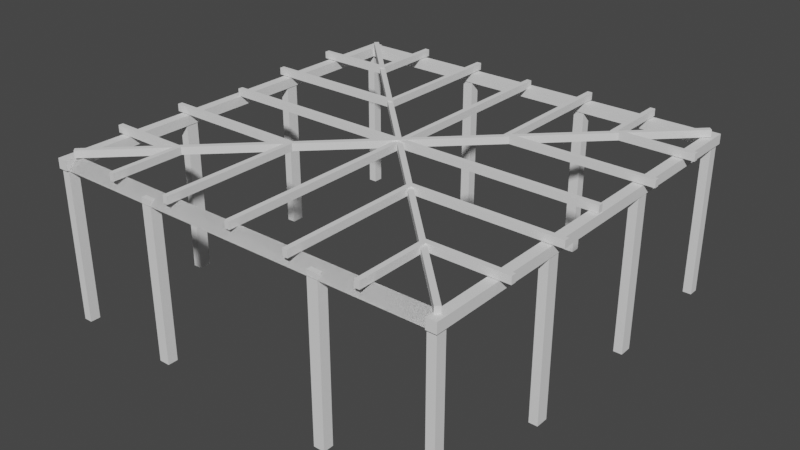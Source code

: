 # Source: SchoolStructure_LP.blend  (saved by Blender 2.90.8; exported with 4.5.12 LTS)
import bpy
from mathutils import Matrix  # noqa: F401  (used for matrix-valued properties, if any)

bpy.ops.wm.read_factory_settings(use_empty=True)
scene = bpy.context.scene
scene.name = 'Scene'

# ---- world
world_world = bpy.data.worlds.new('World'); scene.world = world_world
world_world.use_nodes = True; world_world.node_tree.nodes.clear()
_N = world_world.node_tree.nodes; _L = world_world.node_tree.links
n0 = _N.new('ShaderNodeOutputWorld'); n0.name = 'World Output'; n0.location = (300, 300)
n1 = _N.new('ShaderNodeBackground'); n1.name = 'Background'; n1.location = (10, 300)
n1.inputs[0].default_value = (0.05088, 0.05088, 0.05088, 1.0)
_L.new(n1.outputs[0], n0.inputs[0])
n0.is_active_output = True
world_world.color = (0.05088, 0.05088, 0.05088)
world_world.use_sun_shadow = False
world_world.sun_shadow_jitter_overblur = 0.0

# ---- meshes
me_cube = bpy.data.meshes.new('Cube')
me_cube.from_pydata([(-0.1263, -4.539, -0.1263), (-0.1263, -4.539, 0.1263), (-0.1263, 4.539, -0.1263), (-0.1263, 4.539, 0.1263), (0.1263, -4.539, -0.1263), (0.1263, -4.539, 0.1263), (0.1263, 4.539, -0.1263), (0.1263, 4.539, 0.1263)], [], [(0, 1, 3, 2), (2, 3, 7, 6), (6, 7, 5, 4), (4, 5, 1, 0), (2, 6, 4, 0), (7, 3, 1, 5)])
_uv = me_cube.uv_layers.new(name='UVMap')
_uv.uv.foreach_set('vector', [0.375, 0.0, 0.625, 0.0, 0.625, 0.25, 0.375, 0.25, 0.375, 0.25, 0.625, 0.25, 0.625, 0.5, 0.375, 0.5, 0.375, 0.5, 0.625, 0.5, 0.625, 0.75, 0.375, 0.75, 0.375, 0.75, 0.625, 0.75, 0.625, 1.0, 0.375, 1.0, 0.125, 0.5, 0.375, 0.5, 0.375, 0.75, 0.125, 0.75, 0.625, 0.5, 0.875, 0.5, 0.875, 0.75, 0.625, 0.75])
me_cube.use_remesh_fix_poles = True
me_cube.use_remesh_preserve_attributes = False
me_cube.use_mirror_vertex_groups = False
me_cube.update()
me_cube_001 = bpy.data.meshes.new('Cube.001')
me_cube_001.from_pydata([(-0.1104, 0.1104, -2.023), (-0.1104, -0.1104, -2.023), (-0.1104, 0.1104, 2.023), (-0.1104, -0.1104, 2.023), (0.1104, 0.1104, -2.023), (0.1104, -0.1104, -2.023), (0.1104, 0.1104, 2.023), (0.1104, -0.1104, 2.023)], [], [(0, 1, 3, 2), (2, 3, 7, 6), (6, 7, 5, 4), (4, 5, 1, 0), (2, 6, 4, 0), (7, 3, 1, 5)])
_uv = me_cube_001.uv_layers.new(name='UVMap')
_uv.uv.foreach_set('vector', [0.375, 0.0, 0.625, 0.0, 0.625, 0.25, 0.375, 0.25, 0.375, 0.25, 0.625, 0.25, 0.625, 0.5, 0.375, 0.5, 0.375, 0.5, 0.625, 0.5, 0.625, 0.75, 0.375, 0.75, 0.375, 0.75, 0.625, 0.75, 0.625, 1.0, 0.375, 1.0, 0.125, 0.5, 0.375, 0.5, 0.375, 0.75, 0.125, 0.75, 0.625, 0.5, 0.875, 0.5, 0.875, 0.75, 0.625, 0.75])
me_cube_001.use_remesh_fix_poles = True
me_cube_001.use_remesh_preserve_attributes = False
me_cube_001.use_mirror_vertex_groups = False
me_cube_001.update()
me_cube_002 = bpy.data.meshes.new('Cube.002')
me_cube_002.from_pydata([(-0.1104, 0.1381, -2.023), (-0.1104, -0.1381, -2.023), (-0.1104, 0.1381, 2.023), (-0.1104, -0.1381, 2.023), (0.1104, 0.1381, -2.023), (0.1104, -0.1381, -2.023), (0.1104, 0.1381, 2.023), (0.1104, -0.1381, 2.023)], [], [(0, 1, 3, 2), (2, 3, 7, 6), (6, 7, 5, 4), (4, 5, 1, 0), (2, 6, 4, 0), (7, 3, 1, 5)])
_uv = me_cube_002.uv_layers.new(name='UVMap')
_uv.uv.foreach_set('vector', [0.375, 0.0, 0.625, 0.0, 0.625, 0.25, 0.375, 0.25, 0.375, 0.25, 0.625, 0.25, 0.625, 0.5, 0.375, 0.5, 0.375, 0.5, 0.625, 0.5, 0.625, 0.75, 0.375, 0.75, 0.375, 0.75, 0.625, 0.75, 0.625, 1.0, 0.375, 1.0, 0.125, 0.5, 0.375, 0.5, 0.375, 0.75, 0.125, 0.75, 0.625, 0.5, 0.875, 0.5, 0.875, 0.75, 0.625, 0.75])
me_cube_002.use_remesh_fix_poles = True
me_cube_002.use_remesh_preserve_attributes = False
me_cube_002.use_mirror_vertex_groups = False
me_cube_002.update()
me_cube_004 = bpy.data.meshes.new('Cube.004')
me_cube_004.from_pydata([(-0.1104, 0.1381, -2.023), (-0.1104, -0.1381, -2.023), (-0.1104, 0.1381, 2.023), (-0.1104, -0.1381, 2.023), (0.1104, 0.1381, -2.023), (0.1104, -0.1381, -2.023), (0.1104, 0.1381, 2.023), (0.1104, -0.1381, 2.023)], [], [(0, 1, 3, 2), (2, 3, 7, 6), (6, 7, 5, 4), (4, 5, 1, 0), (2, 6, 4, 0), (7, 3, 1, 5)])
_uv = me_cube_004.uv_layers.new(name='UVMap')
_uv.uv.foreach_set('vector', [0.375, 0.0, 0.625, 0.0, 0.625, 0.25, 0.375, 0.25, 0.375, 0.25, 0.625, 0.25, 0.625, 0.5, 0.375, 0.5, 0.375, 0.5, 0.625, 0.5, 0.625, 0.75, 0.375, 0.75, 0.375, 0.75, 0.625, 0.75, 0.625, 1.0, 0.375, 1.0, 0.125, 0.5, 0.375, 0.5, 0.375, 0.75, 0.125, 0.75, 0.625, 0.5, 0.875, 0.5, 0.875, 0.75, 0.625, 0.75])
me_cube_004.use_remesh_fix_poles = True
me_cube_004.use_remesh_preserve_attributes = False
me_cube_004.use_mirror_vertex_groups = False
me_cube_004.update()
me_cube_006 = bpy.data.meshes.new('Cube.006')
me_cube_006.from_pydata([(-0.1104, 0.1104, -2.023), (-0.1104, -0.1104, -2.023), (-0.1104, 0.1104, 2.023), (-0.1104, -0.1104, 2.023), (0.1104, 0.1104, -2.023), (0.1104, -0.1104, -2.023), (0.1104, 0.1104, 2.023), (0.1104, -0.1104, 2.023)], [], [(0, 1, 3, 2), (2, 3, 7, 6), (6, 7, 5, 4), (4, 5, 1, 0), (2, 6, 4, 0), (7, 3, 1, 5)])
_uv = me_cube_006.uv_layers.new(name='UVMap')
_uv.uv.foreach_set('vector', [0.375, 0.0, 0.625, 0.0, 0.625, 0.25, 0.375, 0.25, 0.375, 0.25, 0.625, 0.25, 0.625, 0.5, 0.375, 0.5, 0.375, 0.5, 0.625, 0.5, 0.625, 0.75, 0.375, 0.75, 0.375, 0.75, 0.625, 0.75, 0.625, 1.0, 0.375, 1.0, 0.125, 0.5, 0.375, 0.5, 0.375, 0.75, 0.125, 0.75, 0.625, 0.5, 0.875, 0.5, 0.875, 0.75, 0.625, 0.75])
me_cube_006.use_remesh_fix_poles = True
me_cube_006.use_remesh_preserve_attributes = False
me_cube_006.use_mirror_vertex_groups = False
me_cube_006.update()
me_cube_007 = bpy.data.meshes.new('Cube.007')
me_cube_007.from_pydata([(-5.188, 0.1252, 0.1252), (5.188, 0.1252, 0.1252), (-5.188, -0.1252, -0.1252), (5.188, -0.1252, -0.1252)], [], [(1, 0, 2, 3), (3, 2, 0, 1)])
_uv = me_cube_007.uv_layers.new(name='UVMap')
_uv.uv.foreach_set('vector', [0.875, 0.5, 0.875, 0.75, 0.375, 0.75, 0.375, 0.5, 0.375, 0.5, 0.375, 0.75, 0.625, 0.0, 0.625, 0.25])
me_cube_007.use_remesh_fix_poles = True
me_cube_007.use_remesh_preserve_attributes = False
me_cube_007.use_mirror_vertex_groups = False
me_cube_007.update()
me_cube_013 = bpy.data.meshes.new('Cube.013')
me_cube_013.from_pydata([(0.138, 0.1104, -2.023), (-0.138, 0.1104, -2.023), (0.138, 0.1104, 2.023), (-0.138, 0.1104, 2.023), (0.138, -0.1104, -2.023), (-0.138, -0.1104, -2.023), (0.138, -0.1104, 2.023), (-0.138, -0.1104, 2.023)], [], [(0, 1, 3, 2), (2, 3, 7, 6), (6, 7, 5, 4), (4, 5, 1, 0), (2, 6, 4, 0), (7, 3, 1, 5)])
_uv = me_cube_013.uv_layers.new(name='UVMap')
_uv.uv.foreach_set('vector', [0.375, 0.0, 0.625, 0.0, 0.625, 0.25, 0.375, 0.25, 0.375, 0.25, 0.625, 0.25, 0.625, 0.5, 0.375, 0.5, 0.375, 0.5, 0.625, 0.5, 0.625, 0.75, 0.375, 0.75, 0.375, 0.75, 0.625, 0.75, 0.625, 1.0, 0.375, 1.0, 0.125, 0.5, 0.375, 0.5, 0.375, 0.75, 0.125, 0.75, 0.625, 0.5, 0.875, 0.5, 0.875, 0.75, 0.625, 0.75])
me_cube_013.use_remesh_fix_poles = True
me_cube_013.use_remesh_preserve_attributes = False
me_cube_013.use_mirror_vertex_groups = False
me_cube_013.update()
me_cube_015 = bpy.data.meshes.new('Cube.015')
me_cube_015.from_pydata([(0.1104, 0.1104, -2.023), (-0.1104, 0.1104, -2.023), (0.1104, 0.1104, 2.023), (-0.1104, 0.1104, 2.023), (0.1104, -0.1104, -2.023), (-0.1104, -0.1104, -2.023), (0.1104, -0.1104, 2.023), (-0.1104, -0.1104, 2.023)], [], [(0, 1, 3, 2), (2, 3, 7, 6), (6, 7, 5, 4), (4, 5, 1, 0), (2, 6, 4, 0), (7, 3, 1, 5)])
_uv = me_cube_015.uv_layers.new(name='UVMap')
_uv.uv.foreach_set('vector', [0.375, 0.0, 0.625, 0.0, 0.625, 0.25, 0.375, 0.25, 0.375, 0.25, 0.625, 0.25, 0.625, 0.5, 0.375, 0.5, 0.375, 0.5, 0.625, 0.5, 0.625, 0.75, 0.375, 0.75, 0.375, 0.75, 0.625, 0.75, 0.625, 1.0, 0.375, 1.0, 0.125, 0.5, 0.375, 0.5, 0.375, 0.75, 0.125, 0.75, 0.625, 0.5, 0.875, 0.5, 0.875, 0.75, 0.625, 0.75])
me_cube_015.use_remesh_fix_poles = True
me_cube_015.use_remesh_preserve_attributes = False
me_cube_015.use_mirror_vertex_groups = False
me_cube_015.update()
me_cube_016 = bpy.data.meshes.new('Cube.016')
me_cube_016.from_pydata([(-5.188, 0.1252, -0.1252), (-5.188, 0.1252, 0.1252), (5.188, 0.1252, -0.1252), (5.188, 0.1252, 0.1252), (-5.188, -0.1252, -0.1252), (-5.188, -0.1252, 0.1252), (5.188, -0.1252, -0.1252), (5.188, -0.1252, 0.1252)], [], [(2, 3, 7, 6), (0, 1, 3, 2), (4, 5, 1, 0), (6, 7, 5, 4), (2, 6, 4, 0), (7, 3, 1, 5)])
_uv = me_cube_016.uv_layers.new(name='UVMap')
_uv.uv.foreach_set('vector', [0.375, 0.25, 0.625, 0.25, 0.625, 0.5, 0.375, 0.5, 0.375, 0.0, 0.625, 0.0, 0.625, 0.25, 0.375, 0.25, 0.375, 0.75, 0.625, 0.75, 0.625, 1.0, 0.375, 1.0, 0.375, 0.5, 0.625, 0.5, 0.625, 0.75, 0.375, 0.75, 0.125, 0.5, 0.375, 0.5, 0.375, 0.75, 0.125, 0.75, 0.625, 0.5, 0.875, 0.5, 0.875, 0.75, 0.625, 0.75])
me_cube_016.use_remesh_fix_poles = True
me_cube_016.use_remesh_preserve_attributes = False
me_cube_016.use_mirror_vertex_groups = False
me_cube_016.update()
me_cube_017 = bpy.data.meshes.new('Cube.017')
me_cube_017.from_pydata([(0.138, 0.1104, -2.023), (-0.138, 0.1104, -2.023), (0.138, 0.1104, 2.023), (-0.138, 0.1104, 2.023), (0.138, -0.1104, -2.023), (-0.138, -0.1104, -2.023), (0.138, -0.1104, 2.023), (-0.138, -0.1104, 2.023)], [], [(0, 1, 3, 2), (2, 3, 7, 6), (6, 7, 5, 4), (4, 5, 1, 0), (2, 6, 4, 0), (7, 3, 1, 5)])
_uv = me_cube_017.uv_layers.new(name='UVMap')
_uv.uv.foreach_set('vector', [0.375, 0.0, 0.625, 0.0, 0.625, 0.25, 0.375, 0.25, 0.375, 0.25, 0.625, 0.25, 0.625, 0.5, 0.375, 0.5, 0.375, 0.5, 0.625, 0.5, 0.625, 0.75, 0.375, 0.75, 0.375, 0.75, 0.625, 0.75, 0.625, 1.0, 0.375, 1.0, 0.125, 0.5, 0.375, 0.5, 0.375, 0.75, 0.125, 0.75, 0.625, 0.5, 0.875, 0.5, 0.875, 0.75, 0.625, 0.75])
me_cube_017.use_remesh_fix_poles = True
me_cube_017.use_remesh_preserve_attributes = False
me_cube_017.use_mirror_vertex_groups = False
me_cube_017.update()
me_cube_018 = bpy.data.meshes.new('Cube.018')
me_cube_018.from_pydata([(0.138, 0.1104, -2.023), (-0.138, 0.1104, -2.023), (0.138, 0.1104, 2.023), (-0.138, 0.1104, 2.023), (0.138, -0.1104, -2.023), (-0.138, -0.1104, -2.023), (0.138, -0.1104, 2.023), (-0.138, -0.1104, 2.023)], [], [(0, 1, 3, 2), (2, 3, 7, 6), (6, 7, 5, 4), (4, 5, 1, 0), (2, 6, 4, 0), (7, 3, 1, 5)])
_uv = me_cube_018.uv_layers.new(name='UVMap')
_uv.uv.foreach_set('vector', [0.375, 0.0, 0.625, 0.0, 0.625, 0.25, 0.375, 0.25, 0.375, 0.25, 0.625, 0.25, 0.625, 0.5, 0.375, 0.5, 0.375, 0.5, 0.625, 0.5, 0.625, 0.75, 0.375, 0.75, 0.375, 0.75, 0.625, 0.75, 0.625, 1.0, 0.375, 1.0, 0.125, 0.5, 0.375, 0.5, 0.375, 0.75, 0.125, 0.75, 0.625, 0.5, 0.875, 0.5, 0.875, 0.75, 0.625, 0.75])
me_cube_018.use_remesh_fix_poles = True
me_cube_018.use_remesh_preserve_attributes = False
me_cube_018.use_mirror_vertex_groups = False
me_cube_018.update()
me_cube_019 = bpy.data.meshes.new('Cube.019')
me_cube_019.from_pydata([(0.1104, 0.1104, -2.023), (-0.1104, 0.1104, -2.023), (0.1104, 0.1104, 2.023), (-0.1104, 0.1104, 2.023), (0.1104, -0.1104, -2.023), (-0.1104, -0.1104, -2.023), (0.1104, -0.1104, 2.023), (-0.1104, -0.1104, 2.023)], [], [(0, 1, 3, 2), (2, 3, 7, 6), (6, 7, 5, 4), (4, 5, 1, 0), (2, 6, 4, 0), (7, 3, 1, 5)])
_uv = me_cube_019.uv_layers.new(name='UVMap')
_uv.uv.foreach_set('vector', [0.375, 0.0, 0.625, 0.0, 0.625, 0.25, 0.375, 0.25, 0.375, 0.25, 0.625, 0.25, 0.625, 0.5, 0.375, 0.5, 0.375, 0.5, 0.625, 0.5, 0.625, 0.75, 0.375, 0.75, 0.375, 0.75, 0.625, 0.75, 0.625, 1.0, 0.375, 1.0, 0.125, 0.5, 0.375, 0.5, 0.375, 0.75, 0.125, 0.75, 0.625, 0.5, 0.875, 0.5, 0.875, 0.75, 0.625, 0.75])
me_cube_019.use_remesh_fix_poles = True
me_cube_019.use_remesh_preserve_attributes = False
me_cube_019.use_mirror_vertex_groups = False
me_cube_019.update()
me_cube_020 = bpy.data.meshes.new('Cube.020')
me_cube_020.from_pydata([(-0.1263, -4.539, -0.1263), (-0.1263, -4.539, 0.1263), (-0.1263, 4.539, -0.1263), (-0.1263, 4.539, 0.1263), (0.1263, -4.539, -0.1263), (0.1263, -4.539, 0.1263), (0.1263, 4.539, -0.1263), (0.1263, 4.539, 0.1263)], [], [(0, 1, 3, 2), (2, 3, 7, 6), (6, 7, 5, 4), (4, 5, 1, 0), (2, 6, 4, 0), (7, 3, 1, 5)])
_uv = me_cube_020.uv_layers.new(name='UVMap')
_uv.uv.foreach_set('vector', [0.375, 0.0, 0.625, 0.0, 0.625, 0.25, 0.375, 0.25, 0.375, 0.25, 0.625, 0.25, 0.625, 0.5, 0.375, 0.5, 0.375, 0.5, 0.625, 0.5, 0.625, 0.75, 0.375, 0.75, 0.375, 0.75, 0.625, 0.75, 0.625, 1.0, 0.375, 1.0, 0.125, 0.5, 0.375, 0.5, 0.375, 0.75, 0.125, 0.75, 0.625, 0.5, 0.875, 0.5, 0.875, 0.75, 0.625, 0.75])
me_cube_020.use_remesh_fix_poles = True
me_cube_020.use_remesh_preserve_attributes = False
me_cube_020.use_mirror_vertex_groups = False
me_cube_020.update()
me_cube_021 = bpy.data.meshes.new('Cube.021')
me_cube_021.from_pydata([(-0.1104, 0.1381, -2.023), (-0.1104, -0.1381, -2.023), (-0.1104, 0.1381, 2.023), (-0.1104, -0.1381, 2.023), (0.1104, 0.1381, -2.023), (0.1104, -0.1381, -2.023), (0.1104, 0.1381, 2.023), (0.1104, -0.1381, 2.023)], [], [(0, 1, 3, 2), (2, 3, 7, 6), (6, 7, 5, 4), (4, 5, 1, 0), (2, 6, 4, 0), (7, 3, 1, 5)])
_uv = me_cube_021.uv_layers.new(name='UVMap')
_uv.uv.foreach_set('vector', [0.375, 0.0, 0.625, 0.0, 0.625, 0.25, 0.375, 0.25, 0.375, 0.25, 0.625, 0.25, 0.625, 0.5, 0.375, 0.5, 0.375, 0.5, 0.625, 0.5, 0.625, 0.75, 0.375, 0.75, 0.375, 0.75, 0.625, 0.75, 0.625, 1.0, 0.375, 1.0, 0.125, 0.5, 0.375, 0.5, 0.375, 0.75, 0.125, 0.75, 0.625, 0.5, 0.875, 0.5, 0.875, 0.75, 0.625, 0.75])
me_cube_021.use_remesh_fix_poles = True
me_cube_021.use_remesh_preserve_attributes = False
me_cube_021.use_mirror_vertex_groups = False
me_cube_021.update()
me_cube_022 = bpy.data.meshes.new('Cube.022')
me_cube_022.from_pydata([(-0.1104, 0.1381, -2.023), (-0.1104, -0.1381, -2.023), (-0.1104, 0.1381, 2.023), (-0.1104, -0.1381, 2.023), (0.1104, 0.1381, -2.023), (0.1104, -0.1381, -2.023), (0.1104, 0.1381, 2.023), (0.1104, -0.1381, 2.023)], [], [(0, 1, 3, 2), (2, 3, 7, 6), (6, 7, 5, 4), (4, 5, 1, 0), (2, 6, 4, 0), (7, 3, 1, 5)])
_uv = me_cube_022.uv_layers.new(name='UVMap')
_uv.uv.foreach_set('vector', [0.375, 0.0, 0.625, 0.0, 0.625, 0.25, 0.375, 0.25, 0.375, 0.25, 0.625, 0.25, 0.625, 0.5, 0.375, 0.5, 0.375, 0.5, 0.625, 0.5, 0.625, 0.75, 0.375, 0.75, 0.375, 0.75, 0.625, 0.75, 0.625, 1.0, 0.375, 1.0, 0.125, 0.5, 0.375, 0.5, 0.375, 0.75, 0.125, 0.75, 0.625, 0.5, 0.875, 0.5, 0.875, 0.75, 0.625, 0.75])
me_cube_022.use_remesh_fix_poles = True
me_cube_022.use_remesh_preserve_attributes = False
me_cube_022.use_mirror_vertex_groups = False
me_cube_022.update()
me_cube_024 = bpy.data.meshes.new('Cube.024')
me_cube_024.from_pydata([(0.138, 0.1104, -2.023), (-0.138, 0.1104, -2.023), (0.138, 0.1104, 2.023), (-0.138, 0.1104, 2.023), (0.138, -0.1104, -2.023), (-0.138, -0.1104, -2.023), (0.138, -0.1104, 2.023), (-0.138, -0.1104, 2.023)], [], [(0, 1, 3, 2), (2, 3, 7, 6), (6, 7, 5, 4), (4, 5, 1, 0), (2, 6, 4, 0), (7, 3, 1, 5)])
_uv = me_cube_024.uv_layers.new(name='UVMap')
_uv.uv.foreach_set('vector', [0.375, 0.0, 0.625, 0.0, 0.625, 0.25, 0.375, 0.25, 0.375, 0.25, 0.625, 0.25, 0.625, 0.5, 0.375, 0.5, 0.375, 0.5, 0.625, 0.5, 0.625, 0.75, 0.375, 0.75, 0.375, 0.75, 0.625, 0.75, 0.625, 1.0, 0.375, 1.0, 0.125, 0.5, 0.375, 0.5, 0.375, 0.75, 0.125, 0.75, 0.625, 0.5, 0.875, 0.5, 0.875, 0.75, 0.625, 0.75])
me_cube_024.use_remesh_fix_poles = True
me_cube_024.use_remesh_preserve_attributes = False
me_cube_024.use_mirror_vertex_groups = False
me_cube_024.update()
me_cube_003 = bpy.data.meshes.new('Cube.003')
me_cube_003.from_pydata([(-5.188, 0.1252, -0.1252), (-5.188, 0.1252, 0.1252), (5.188, 0.1252, -0.1252), (5.188, 0.1252, 0.1252), (-5.188, -0.1252, -0.1252), (-5.188, -0.1252, 0.1252), (5.188, -0.1252, -0.1252), (5.188, -0.1252, 0.1252)], [], [(0, 1, 3, 2), (2, 3, 7, 6), (6, 7, 5, 4), (4, 5, 1, 0), (2, 6, 4, 0), (7, 3, 1, 5)])
_uv = me_cube_003.uv_layers.new(name='UVMap')
_uv.uv.foreach_set('vector', [0.375, 0.0, 0.625, 0.0, 0.625, 0.25, 0.375, 0.25, 0.375, 0.25, 0.625, 0.25, 0.625, 0.5, 0.375, 0.5, 0.375, 0.5, 0.625, 0.5, 0.625, 0.75, 0.375, 0.75, 0.375, 0.75, 0.625, 0.75, 0.625, 1.0, 0.375, 1.0, 0.125, 0.5, 0.375, 0.5, 0.375, 0.75, 0.125, 0.75, 0.625, 0.5, 0.875, 0.5, 0.875, 0.75, 0.625, 0.75])
me_cube_003.use_remesh_fix_poles = True
me_cube_003.use_remesh_preserve_attributes = False
me_cube_003.use_mirror_vertex_groups = False
me_cube_003.update()
me_cube_005 = bpy.data.meshes.new('Cube.005')
me_cube_005.from_pydata([(-5.188, 0.1252, -0.1252), (-5.188, 0.1252, 0.1252), (5.188, 0.1252, -0.1252), (5.188, 0.1252, 0.1252), (-5.188, -0.1252, -0.1252), (-5.188, -0.1252, 0.1252), (5.188, -0.1252, -0.1252), (5.188, -0.1252, 0.1252)], [], [(0, 1, 3, 2), (2, 3, 7, 6), (6, 7, 5, 4), (4, 5, 1, 0), (2, 6, 4, 0), (7, 3, 1, 5)])
_uv = me_cube_005.uv_layers.new(name='UVMap')
_uv.uv.foreach_set('vector', [0.375, 0.0, 0.625, 0.0, 0.625, 0.25, 0.375, 0.25, 0.375, 0.25, 0.625, 0.25, 0.625, 0.5, 0.375, 0.5, 0.375, 0.5, 0.625, 0.5, 0.625, 0.75, 0.375, 0.75, 0.375, 0.75, 0.625, 0.75, 0.625, 1.0, 0.375, 1.0, 0.125, 0.5, 0.375, 0.5, 0.375, 0.75, 0.125, 0.75, 0.625, 0.5, 0.875, 0.5, 0.875, 0.75, 0.625, 0.75])
me_cube_005.use_remesh_fix_poles = True
me_cube_005.use_remesh_preserve_attributes = False
me_cube_005.use_mirror_vertex_groups = False
me_cube_005.update()
me_cube_008 = bpy.data.meshes.new('Cube.008')
me_cube_008.from_pydata([(-5.188, 0.1252, -0.1252), (-5.188, 0.1252, 0.1252), (5.188, 0.1252, -0.1252), (5.188, 0.1252, 0.1252), (-5.188, -0.1252, -0.1252), (-5.188, -0.1252, 0.1252), (5.188, -0.1252, -0.1252), (5.188, -0.1252, 0.1252)], [], [(0, 1, 3, 2), (2, 3, 7, 6), (6, 7, 5, 4), (4, 5, 1, 0), (2, 6, 4, 0), (7, 3, 1, 5)])
_uv = me_cube_008.uv_layers.new(name='UVMap')
_uv.uv.foreach_set('vector', [0.375, 0.0, 0.625, 0.0, 0.625, 0.25, 0.375, 0.25, 0.375, 0.25, 0.625, 0.25, 0.625, 0.5, 0.375, 0.5, 0.375, 0.5, 0.625, 0.5, 0.625, 0.75, 0.375, 0.75, 0.375, 0.75, 0.625, 0.75, 0.625, 1.0, 0.375, 1.0, 0.125, 0.5, 0.375, 0.5, 0.375, 0.75, 0.125, 0.75, 0.625, 0.5, 0.875, 0.5, 0.875, 0.75, 0.625, 0.75])
me_cube_008.use_remesh_fix_poles = True
me_cube_008.use_remesh_preserve_attributes = False
me_cube_008.use_mirror_vertex_groups = False
me_cube_008.update()
me_cube_009 = bpy.data.meshes.new('Cube.009')
me_cube_009.from_pydata([(-5.188, 0.1252, -0.1252), (-5.188, 0.1252, 0.1252), (5.188, 0.1252, -0.1252), (5.188, 0.1252, 0.1252), (-5.188, -0.1252, -0.1252), (-5.188, -0.1252, 0.1252), (5.188, -0.1252, -0.1252), (5.188, -0.1252, 0.1252)], [], [(0, 1, 3, 2), (2, 3, 7, 6), (6, 7, 5, 4), (4, 5, 1, 0), (2, 6, 4, 0), (7, 3, 1, 5)])
_uv = me_cube_009.uv_layers.new(name='UVMap')
_uv.uv.foreach_set('vector', [0.375, 0.0, 0.625, 0.0, 0.625, 0.25, 0.375, 0.25, 0.375, 0.25, 0.625, 0.25, 0.625, 0.5, 0.375, 0.5, 0.375, 0.5, 0.625, 0.5, 0.625, 0.75, 0.375, 0.75, 0.375, 0.75, 0.625, 0.75, 0.625, 1.0, 0.375, 1.0, 0.125, 0.5, 0.375, 0.5, 0.375, 0.75, 0.125, 0.75, 0.625, 0.5, 0.875, 0.5, 0.875, 0.75, 0.625, 0.75])
me_cube_009.use_remesh_fix_poles = True
me_cube_009.use_remesh_preserve_attributes = False
me_cube_009.use_mirror_vertex_groups = False
me_cube_009.update()
me_cube_011 = bpy.data.meshes.new('Cube.011')
me_cube_011.from_pydata([(-0.518, 1.103, -0.1252), (-0.518, 1.103, 0.1252), (1.368, 1.103, -0.1252), (1.368, 1.103, 0.1252), (-0.518, 0.8526, -0.1252), (-0.518, 0.8526, 0.1252), (1.368, 0.8526, -0.1252), (1.368, 0.8526, 0.1252), (-0.3938, 1.103, -0.1252), (-0.3938, 1.103, 0.1252), (-0.3938, 0.8526, -0.1252), (-0.3938, 0.8526, 0.1252), (-0.518, -2.933, -0.1252), (-0.518, -2.933, 0.1252), (-0.3938, -2.933, -0.1252), (-0.3938, -2.933, 0.1252)], [], [(8, 9, 3, 2), (2, 3, 7, 6), (5, 4, 12, 13), (4, 5, 1, 0), (8, 10, 4, 0), (11, 9, 1, 5), (7, 3, 9, 11), (2, 6, 10, 8), (6, 7, 11, 10), (0, 1, 9, 8), (14, 15, 13, 12), (10, 11, 15, 14), (4, 10, 14, 12), (11, 5, 13, 15)])
_uv = me_cube_011.uv_layers.new(name='UVMap')
_uv.uv.foreach_set('vector', [0.375, 0.01628, 0.625, 0.01628, 0.625, 0.25, 0.375, 0.25, 0.375, 0.25, 0.625, 0.25, 0.625, 0.5, 0.375, 0.5, 0.625, 0.75, 0.375, 0.75, 0.375, 0.75, 0.625, 0.75, 0.375, 0.75, 0.625, 0.75, 0.625, 1.0, 0.375, 1.0, 0.125, 0.7337, 0.375, 0.7337, 0.375, 0.75, 0.125, 0.75, 0.625, 0.7337, 0.875, 0.7337, 0.875, 0.75, 0.625, 0.75, 0.625, 0.5, 0.875, 0.5, 0.875, 0.7337, 0.625, 0.7337, 0.125, 0.5, 0.375, 0.5, 0.375, 0.7337, 0.125, 0.7337, 0.375, 0.5, 0.625, 0.5, 0.625, 0.7337, 0.375, 0.7337, 0.375, 0.0, 0.625, 0.0, 0.625, 0.01628, 0.375, 0.01628, 0.375, 0.7337, 0.625, 0.7337, 0.625, 0.75, 0.375, 0.75, 0.375, 0.7337, 0.625, 0.7337, 0.625, 0.7337, 0.375, 0.7337, 0.375, 0.75, 0.375, 0.7337, 0.375, 0.7337, 0.375, 0.75, 0.625, 0.7337, 0.625, 0.75, 0.625, 0.75, 0.625, 0.7337])
me_cube_011.use_remesh_fix_poles = True
me_cube_011.use_remesh_preserve_attributes = False
me_cube_011.use_mirror_vertex_groups = False
me_cube_011.update()
me_cube_012 = bpy.data.meshes.new('Cube.012')
me_cube_012.from_pydata([(-0.9595, 1.93, -0.1252), (-0.9595, 1.93, 0.1252), (2.692, 1.93, -0.1252), (2.692, 1.93, 0.1252), (-0.9595, 1.68, -0.1252), (-0.9595, 1.68, 0.1252), (2.692, 1.68, -0.1252), (2.692, 1.68, 0.1252), (-0.8353, 1.93, -0.1252), (-0.8353, 1.93, 0.1252), (-0.8353, 1.68, -0.1252), (-0.8353, 1.68, 0.1252), (-0.9595, -5.415, -0.1252), (-0.9595, -5.415, 0.1252), (-0.8353, -5.415, -0.1252), (-0.8353, -5.415, 0.1252)], [], [(8, 9, 3, 2), (2, 3, 7, 6), (5, 4, 12, 13), (4, 5, 1, 0), (8, 10, 4, 0), (11, 9, 1, 5), (7, 3, 9, 11), (2, 6, 10, 8), (6, 7, 11, 10), (0, 1, 9, 8), (14, 15, 13, 12), (10, 11, 15, 14), (4, 10, 14, 12), (11, 5, 13, 15)])
_uv = me_cube_012.uv_layers.new(name='UVMap')
_uv.uv.foreach_set('vector', [0.375, 0.01628, 0.625, 0.01628, 0.625, 0.25, 0.375, 0.25, 0.375, 0.25, 0.625, 0.25, 0.625, 0.5, 0.375, 0.5, 0.625, 0.75, 0.375, 0.75, 0.375, 0.75, 0.625, 0.75, 0.375, 0.75, 0.625, 0.75, 0.625, 1.0, 0.375, 1.0, 0.125, 0.7337, 0.375, 0.7337, 0.375, 0.75, 0.125, 0.75, 0.625, 0.7337, 0.875, 0.7337, 0.875, 0.75, 0.625, 0.75, 0.625, 0.5, 0.875, 0.5, 0.875, 0.7337, 0.625, 0.7337, 0.125, 0.5, 0.375, 0.5, 0.375, 0.7337, 0.125, 0.7337, 0.375, 0.5, 0.625, 0.5, 0.625, 0.7337, 0.375, 0.7337, 0.375, 0.0, 0.625, 0.0, 0.625, 0.01628, 0.375, 0.01628, 0.375, 0.7337, 0.625, 0.7337, 0.625, 0.75, 0.375, 0.75, 0.375, 0.7337, 0.625, 0.7337, 0.625, 0.7337, 0.375, 0.7337, 0.375, 0.75, 0.375, 0.7337, 0.375, 0.7337, 0.375, 0.75, 0.625, 0.7337, 0.625, 0.75, 0.625, 0.75, 0.625, 0.7337])
me_cube_012.use_remesh_fix_poles = True
me_cube_012.use_remesh_preserve_attributes = False
me_cube_012.use_mirror_vertex_groups = False
me_cube_012.update()
me_cube_014 = bpy.data.meshes.new('Cube.014')
me_cube_014.from_pydata([(-0.5611, 1.028, -0.1252), (-0.5611, 1.028, 0.1252), (1.497, 1.028, -0.1252), (1.497, 1.028, 0.1252), (-0.5611, 0.7776, -0.1252), (-0.5611, 0.7776, 0.1252), (1.497, 0.7776, -0.1252), (1.497, 0.7776, 0.1252), (-0.4369, 1.028, -0.1252), (-0.4369, 1.028, 0.1252), (-0.4369, 0.7776, -0.1252), (-0.4369, 0.7776, 0.1252), (-0.5611, -2.709, -0.1252), (-0.5611, -2.709, 0.1252), (-0.4369, -2.709, -0.1252), (-0.4369, -2.709, 0.1252)], [], [(8, 9, 3, 2), (2, 3, 7, 6), (5, 4, 12, 13), (4, 5, 1, 0), (8, 10, 4, 0), (11, 9, 1, 5), (7, 3, 9, 11), (2, 6, 10, 8), (6, 7, 11, 10), (0, 1, 9, 8), (14, 15, 13, 12), (10, 11, 15, 14), (4, 10, 14, 12), (11, 5, 13, 15)])
_uv = me_cube_014.uv_layers.new(name='UVMap')
_uv.uv.foreach_set('vector', [0.375, 0.01628, 0.625, 0.01628, 0.625, 0.25, 0.375, 0.25, 0.375, 0.25, 0.625, 0.25, 0.625, 0.5, 0.375, 0.5, 0.625, 0.75, 0.375, 0.75, 0.375, 0.75, 0.625, 0.75, 0.375, 0.75, 0.625, 0.75, 0.625, 1.0, 0.375, 1.0, 0.125, 0.7337, 0.375, 0.7337, 0.375, 0.75, 0.125, 0.75, 0.625, 0.7337, 0.875, 0.7337, 0.875, 0.75, 0.625, 0.75, 0.625, 0.5, 0.875, 0.5, 0.875, 0.7337, 0.625, 0.7337, 0.125, 0.5, 0.375, 0.5, 0.375, 0.7337, 0.125, 0.7337, 0.375, 0.5, 0.625, 0.5, 0.625, 0.7337, 0.375, 0.7337, 0.375, 0.0, 0.625, 0.0, 0.625, 0.01628, 0.375, 0.01628, 0.375, 0.7337, 0.625, 0.7337, 0.625, 0.75, 0.375, 0.75, 0.375, 0.7337, 0.625, 0.7337, 0.625, 0.7337, 0.375, 0.7337, 0.375, 0.75, 0.375, 0.7337, 0.375, 0.7337, 0.375, 0.75, 0.625, 0.7337, 0.625, 0.75, 0.625, 0.75, 0.625, 0.7337])
me_cube_014.use_remesh_fix_poles = True
me_cube_014.use_remesh_preserve_attributes = False
me_cube_014.use_mirror_vertex_groups = False
me_cube_014.update()
me_cube_023 = bpy.data.meshes.new('Cube.023')
me_cube_023.from_pydata([(-1.003, 1.855, -0.1252), (-1.003, 1.855, 0.1252), (2.822, 1.855, -0.1252), (2.822, 1.855, 0.1252), (-1.003, 1.605, -0.1252), (-1.003, 1.605, 0.1252), (2.822, 1.605, -0.1252), (2.822, 1.605, 0.1252), (-0.8784, 1.855, -0.1252), (-0.8784, 1.855, 0.1252), (-0.8784, 1.605, -0.1252), (-0.8784, 1.605, 0.1252), (-1.003, -5.19, -0.1252), (-1.003, -5.19, 0.1252), (-0.8784, -5.19, -0.1252), (-0.8784, -5.19, 0.1252)], [], [(8, 9, 3, 2), (2, 3, 7, 6), (5, 4, 12, 13), (4, 5, 1, 0), (8, 10, 4, 0), (11, 9, 1, 5), (7, 3, 9, 11), (2, 6, 10, 8), (6, 7, 11, 10), (0, 1, 9, 8), (14, 15, 13, 12), (10, 11, 15, 14), (4, 10, 14, 12), (11, 5, 13, 15)])
_uv = me_cube_023.uv_layers.new(name='UVMap')
_uv.uv.foreach_set('vector', [0.375, 0.01628, 0.625, 0.01628, 0.625, 0.25, 0.375, 0.25, 0.375, 0.25, 0.625, 0.25, 0.625, 0.5, 0.375, 0.5, 0.625, 0.75, 0.375, 0.75, 0.375, 0.75, 0.625, 0.75, 0.375, 0.75, 0.625, 0.75, 0.625, 1.0, 0.375, 1.0, 0.125, 0.7337, 0.375, 0.7337, 0.375, 0.75, 0.125, 0.75, 0.625, 0.7337, 0.875, 0.7337, 0.875, 0.75, 0.625, 0.75, 0.625, 0.5, 0.875, 0.5, 0.875, 0.7337, 0.625, 0.7337, 0.125, 0.5, 0.375, 0.5, 0.375, 0.7337, 0.125, 0.7337, 0.375, 0.5, 0.625, 0.5, 0.625, 0.7337, 0.375, 0.7337, 0.375, 0.0, 0.625, 0.0, 0.625, 0.01628, 0.375, 0.01628, 0.375, 0.7337, 0.625, 0.7337, 0.625, 0.75, 0.375, 0.75, 0.375, 0.7337, 0.625, 0.7337, 0.625, 0.7337, 0.375, 0.7337, 0.375, 0.75, 0.375, 0.7337, 0.375, 0.7337, 0.375, 0.75, 0.625, 0.7337, 0.625, 0.75, 0.625, 0.75, 0.625, 0.7337])
me_cube_023.use_remesh_fix_poles = True
me_cube_023.use_remesh_preserve_attributes = False
me_cube_023.use_mirror_vertex_groups = False
me_cube_023.update()
me_cube_025 = bpy.data.meshes.new('Cube.025')
me_cube_025.from_pydata([(-0.518, 1.103, -0.1252), (-0.518, 1.103, 0.1252), (1.368, 1.103, -0.1252), (1.368, 1.103, 0.1252), (-0.518, 0.8526, -0.1252), (-0.518, 0.8526, 0.1252), (1.368, 0.8526, -0.1252), (1.368, 0.8526, 0.1252), (-0.3938, 1.103, -0.1252), (-0.3938, 1.103, 0.1252), (-0.3938, 0.8526, -0.1252), (-0.3938, 0.8526, 0.1252), (-0.518, -2.933, -0.1252), (-0.518, -2.933, 0.1252), (-0.3938, -2.933, -0.1252), (-0.3938, -2.933, 0.1252)], [], [(8, 9, 3, 2), (2, 3, 7, 6), (5, 4, 12, 13), (4, 5, 1, 0), (8, 10, 4, 0), (11, 9, 1, 5), (7, 3, 9, 11), (2, 6, 10, 8), (6, 7, 11, 10), (0, 1, 9, 8), (14, 15, 13, 12), (10, 11, 15, 14), (4, 10, 14, 12), (11, 5, 13, 15)])
_uv = me_cube_025.uv_layers.new(name='UVMap')
_uv.uv.foreach_set('vector', [0.375, 0.01628, 0.625, 0.01628, 0.625, 0.25, 0.375, 0.25, 0.375, 0.25, 0.625, 0.25, 0.625, 0.5, 0.375, 0.5, 0.625, 0.75, 0.375, 0.75, 0.375, 0.75, 0.625, 0.75, 0.375, 0.75, 0.625, 0.75, 0.625, 1.0, 0.375, 1.0, 0.125, 0.7337, 0.375, 0.7337, 0.375, 0.75, 0.125, 0.75, 0.625, 0.7337, 0.875, 0.7337, 0.875, 0.75, 0.625, 0.75, 0.625, 0.5, 0.875, 0.5, 0.875, 0.7337, 0.625, 0.7337, 0.125, 0.5, 0.375, 0.5, 0.375, 0.7337, 0.125, 0.7337, 0.375, 0.5, 0.625, 0.5, 0.625, 0.7337, 0.375, 0.7337, 0.375, 0.0, 0.625, 0.0, 0.625, 0.01628, 0.375, 0.01628, 0.375, 0.7337, 0.625, 0.7337, 0.625, 0.75, 0.375, 0.75, 0.375, 0.7337, 0.625, 0.7337, 0.625, 0.7337, 0.375, 0.7337, 0.375, 0.75, 0.375, 0.7337, 0.375, 0.7337, 0.375, 0.75, 0.625, 0.7337, 0.625, 0.75, 0.625, 0.75, 0.625, 0.7337])
me_cube_025.use_remesh_fix_poles = True
me_cube_025.use_remesh_preserve_attributes = False
me_cube_025.use_mirror_vertex_groups = False
me_cube_025.update()
me_cube_026 = bpy.data.meshes.new('Cube.026')
me_cube_026.from_pydata([(-0.9595, 1.93, -0.1252), (-0.9595, 1.93, 0.1252), (2.692, 1.93, -0.1252), (2.692, 1.93, 0.1252), (-0.9595, 1.68, -0.1252), (-0.9595, 1.68, 0.1252), (2.692, 1.68, -0.1252), (2.692, 1.68, 0.1252), (-0.8353, 1.93, -0.1252), (-0.8353, 1.93, 0.1252), (-0.8353, 1.68, -0.1252), (-0.8353, 1.68, 0.1252), (-0.9595, -5.415, -0.1252), (-0.9595, -5.415, 0.1252), (-0.8353, -5.415, -0.1252), (-0.8353, -5.415, 0.1252)], [], [(8, 9, 3, 2), (2, 3, 7, 6), (5, 4, 12, 13), (4, 5, 1, 0), (8, 10, 4, 0), (11, 9, 1, 5), (7, 3, 9, 11), (2, 6, 10, 8), (6, 7, 11, 10), (0, 1, 9, 8), (14, 15, 13, 12), (10, 11, 15, 14), (4, 10, 14, 12), (11, 5, 13, 15)])
_uv = me_cube_026.uv_layers.new(name='UVMap')
_uv.uv.foreach_set('vector', [0.375, 0.01628, 0.625, 0.01628, 0.625, 0.25, 0.375, 0.25, 0.375, 0.25, 0.625, 0.25, 0.625, 0.5, 0.375, 0.5, 0.625, 0.75, 0.375, 0.75, 0.375, 0.75, 0.625, 0.75, 0.375, 0.75, 0.625, 0.75, 0.625, 1.0, 0.375, 1.0, 0.125, 0.7337, 0.375, 0.7337, 0.375, 0.75, 0.125, 0.75, 0.625, 0.7337, 0.875, 0.7337, 0.875, 0.75, 0.625, 0.75, 0.625, 0.5, 0.875, 0.5, 0.875, 0.7337, 0.625, 0.7337, 0.125, 0.5, 0.375, 0.5, 0.375, 0.7337, 0.125, 0.7337, 0.375, 0.5, 0.625, 0.5, 0.625, 0.7337, 0.375, 0.7337, 0.375, 0.0, 0.625, 0.0, 0.625, 0.01628, 0.375, 0.01628, 0.375, 0.7337, 0.625, 0.7337, 0.625, 0.75, 0.375, 0.75, 0.375, 0.7337, 0.625, 0.7337, 0.625, 0.7337, 0.375, 0.7337, 0.375, 0.75, 0.375, 0.7337, 0.375, 0.7337, 0.375, 0.75, 0.625, 0.7337, 0.625, 0.75, 0.625, 0.75, 0.625, 0.7337])
me_cube_026.use_remesh_fix_poles = True
me_cube_026.use_remesh_preserve_attributes = False
me_cube_026.use_mirror_vertex_groups = False
me_cube_026.update()
me_cube_027 = bpy.data.meshes.new('Cube.027')
me_cube_027.from_pydata([(-0.5611, 1.028, -0.1252), (-0.5611, 1.028, 0.1252), (1.497, 1.028, -0.1252), (1.497, 1.028, 0.1252), (-0.5611, 0.7776, -0.1252), (-0.5611, 0.7776, 0.1252), (1.497, 0.7776, -0.1252), (1.497, 0.7776, 0.1252), (-0.4369, 1.028, -0.1252), (-0.4369, 1.028, 0.1252), (-0.4369, 0.7776, -0.1252), (-0.4369, 0.7776, 0.1252), (-0.5611, -2.709, -0.1252), (-0.5611, -2.709, 0.1252), (-0.4369, -2.709, -0.1252), (-0.4369, -2.709, 0.1252)], [], [(8, 9, 3, 2), (2, 3, 7, 6), (5, 4, 12, 13), (4, 5, 1, 0), (8, 10, 4, 0), (11, 9, 1, 5), (7, 3, 9, 11), (2, 6, 10, 8), (6, 7, 11, 10), (0, 1, 9, 8), (14, 15, 13, 12), (10, 11, 15, 14), (4, 10, 14, 12), (11, 5, 13, 15)])
_uv = me_cube_027.uv_layers.new(name='UVMap')
_uv.uv.foreach_set('vector', [0.375, 0.01628, 0.625, 0.01628, 0.625, 0.25, 0.375, 0.25, 0.375, 0.25, 0.625, 0.25, 0.625, 0.5, 0.375, 0.5, 0.625, 0.75, 0.375, 0.75, 0.375, 0.75, 0.625, 0.75, 0.375, 0.75, 0.625, 0.75, 0.625, 1.0, 0.375, 1.0, 0.125, 0.7337, 0.375, 0.7337, 0.375, 0.75, 0.125, 0.75, 0.625, 0.7337, 0.875, 0.7337, 0.875, 0.75, 0.625, 0.75, 0.625, 0.5, 0.875, 0.5, 0.875, 0.7337, 0.625, 0.7337, 0.125, 0.5, 0.375, 0.5, 0.375, 0.7337, 0.125, 0.7337, 0.375, 0.5, 0.625, 0.5, 0.625, 0.7337, 0.375, 0.7337, 0.375, 0.0, 0.625, 0.0, 0.625, 0.01628, 0.375, 0.01628, 0.375, 0.7337, 0.625, 0.7337, 0.625, 0.75, 0.375, 0.75, 0.375, 0.7337, 0.625, 0.7337, 0.625, 0.7337, 0.375, 0.7337, 0.375, 0.75, 0.375, 0.7337, 0.375, 0.7337, 0.375, 0.75, 0.625, 0.7337, 0.625, 0.75, 0.625, 0.75, 0.625, 0.7337])
me_cube_027.use_remesh_fix_poles = True
me_cube_027.use_remesh_preserve_attributes = False
me_cube_027.use_mirror_vertex_groups = False
me_cube_027.update()
me_cube_028 = bpy.data.meshes.new('Cube.028')
me_cube_028.from_pydata([(-1.003, 1.855, -0.1252), (-1.003, 1.855, 0.1252), (2.822, 1.855, -0.1252), (2.822, 1.855, 0.1252), (-1.003, 1.605, -0.1252), (-1.003, 1.605, 0.1252), (2.822, 1.605, -0.1252), (2.822, 1.605, 0.1252), (-0.8784, 1.855, -0.1252), (-0.8784, 1.855, 0.1252), (-0.8784, 1.605, -0.1252), (-0.8784, 1.605, 0.1252), (-1.003, -5.19, -0.1252), (-1.003, -5.19, 0.1252), (-0.8784, -5.19, -0.1252), (-0.8784, -5.19, 0.1252)], [], [(8, 9, 3, 2), (2, 3, 7, 6), (5, 4, 12, 13), (4, 5, 1, 0), (8, 10, 4, 0), (11, 9, 1, 5), (7, 3, 9, 11), (2, 6, 10, 8), (6, 7, 11, 10), (0, 1, 9, 8), (14, 15, 13, 12), (10, 11, 15, 14), (4, 10, 14, 12), (11, 5, 13, 15)])
_uv = me_cube_028.uv_layers.new(name='UVMap')
_uv.uv.foreach_set('vector', [0.375, 0.01628, 0.625, 0.01628, 0.625, 0.25, 0.375, 0.25, 0.375, 0.25, 0.625, 0.25, 0.625, 0.5, 0.375, 0.5, 0.625, 0.75, 0.375, 0.75, 0.375, 0.75, 0.625, 0.75, 0.375, 0.75, 0.625, 0.75, 0.625, 1.0, 0.375, 1.0, 0.125, 0.7337, 0.375, 0.7337, 0.375, 0.75, 0.125, 0.75, 0.625, 0.7337, 0.875, 0.7337, 0.875, 0.75, 0.625, 0.75, 0.625, 0.5, 0.875, 0.5, 0.875, 0.7337, 0.625, 0.7337, 0.125, 0.5, 0.375, 0.5, 0.375, 0.7337, 0.125, 0.7337, 0.375, 0.5, 0.625, 0.5, 0.625, 0.7337, 0.375, 0.7337, 0.375, 0.0, 0.625, 0.0, 0.625, 0.01628, 0.375, 0.01628, 0.375, 0.7337, 0.625, 0.7337, 0.625, 0.75, 0.375, 0.75, 0.375, 0.7337, 0.625, 0.7337, 0.625, 0.7337, 0.375, 0.7337, 0.375, 0.75, 0.375, 0.7337, 0.375, 0.7337, 0.375, 0.75, 0.625, 0.7337, 0.625, 0.75, 0.625, 0.75, 0.625, 0.7337])
me_cube_028.use_remesh_fix_poles = True
me_cube_028.use_remesh_preserve_attributes = False
me_cube_028.use_mirror_vertex_groups = False
me_cube_028.update()

# ---- objects
ob_cube = bpy.data.objects.new('Cube', me_cube)
ob_cube_001 = bpy.data.objects.new('Cube.001', me_cube_001)
ob_cube_002 = bpy.data.objects.new('Cube.002', me_cube_002)
ob_cube_004 = bpy.data.objects.new('Cube.004', me_cube_004)
ob_cube_005 = bpy.data.objects.new('Cube.005', me_cube_006)
ob_cube_003 = bpy.data.objects.new('Cube.003', me_cube_007)
ob_cube_008 = bpy.data.objects.new('Cube.008', me_cube_013)
ob_cube_009 = bpy.data.objects.new('Cube.009', me_cube_015)
ob_cube_006 = bpy.data.objects.new('Cube.006', me_cube_016)
ob_cube_010 = bpy.data.objects.new('Cube.010', me_cube_017)
ob_cube_011 = bpy.data.objects.new('Cube.011', me_cube_018)
ob_cube_012 = bpy.data.objects.new('Cube.012', me_cube_019)
ob_cube_013 = bpy.data.objects.new('Cube.013', me_cube_020)
ob_cube_014 = bpy.data.objects.new('Cube.014', me_cube_021)
ob_cube_015 = bpy.data.objects.new('Cube.015', me_cube_022)
ob_cube_016 = bpy.data.objects.new('Cube.016', me_cube_024)
ob_cube_007 = bpy.data.objects.new('Cube.007', me_cube_003)
ob_cube_017 = bpy.data.objects.new('Cube.017', me_cube_005)
ob_cube_018 = bpy.data.objects.new('Cube.018', me_cube_008)
ob_cube_019 = bpy.data.objects.new('Cube.019', me_cube_009)
ob_cube_021 = bpy.data.objects.new('Cube.021', me_cube_011)
ob_cube_022 = bpy.data.objects.new('Cube.022', me_cube_012)
ob_cube_020 = bpy.data.objects.new('Cube.020', me_cube_014)
ob_cube_023 = bpy.data.objects.new('Cube.023', me_cube_023)
ob_cube_024 = bpy.data.objects.new('Cube.024', me_cube_025)
ob_cube_025 = bpy.data.objects.new('Cube.025', me_cube_026)
ob_cube_026 = bpy.data.objects.new('Cube.026', me_cube_027)
ob_cube_027 = bpy.data.objects.new('Cube.027', me_cube_028)

# ---- transforms, parenting, visibility, modifiers, constraints
ob_cube.location = (-5.023, -0.02435, 3.995)
ob_cube.scale = (1.0, 1.17, 1.0)
ob_cube.lineart.crease_threshold = 0.0
ob_cube_001.location = (-5.023, -5.144, 1.972)
ob_cube_001.scale = (1.0, 1.17, 1.0)
ob_cube_001.lineart.crease_threshold = 0.0
ob_cube_002.location = (-5.023, -1.729, 1.972)
ob_cube_002.scale = (1.0, 1.17, 1.0)
ob_cube_002.lineart.crease_threshold = 0.0
ob_cube_004.location = (-5.023, 1.687, 1.972)
ob_cube_004.scale = (1.0, 1.17, 1.0)
ob_cube_004.lineart.crease_threshold = 0.0
ob_cube_005.location = (-5.023, 5.109, 1.972)
ob_cube_005.scale = (1.0, 1.17, 1.0)
ob_cube_005.lineart.crease_threshold = 0.0
ob_cube_003.location = (0.2275, -5.143, 3.995)
ob_cube_003.scale = (1.0, 1.17, 1.0)
ob_cube_003.lineart.crease_threshold = 0.0
ob_cube_008.location = (2.494, -5.143, 1.972)
ob_cube_008.scale = (1.0, 1.17, 1.0)
ob_cube_008.lineart.crease_threshold = 0.0
ob_cube_009.location = (5.279, -5.143, 1.972)
ob_cube_009.scale = (1.0, 1.17, 1.0)
ob_cube_009.lineart.crease_threshold = 0.0
ob_cube_006.location = (0.2275, 5.083, 3.995)
ob_cube_006.scale = (1.0, 1.17, 1.0)
ob_cube_006.lineart.crease_threshold = 0.0
ob_cube_010.location = (-1.587, 5.083, 1.972)
ob_cube_010.scale = (1.0, 1.17, 1.0)
ob_cube_010.lineart.crease_threshold = 0.0
ob_cube_011.location = (1.846, 5.083, 1.972)
ob_cube_011.scale = (1.0, 1.17, 1.0)
ob_cube_011.lineart.crease_threshold = 0.0
ob_cube_012.location = (5.279, 5.083, 1.972)
ob_cube_012.scale = (1.0, 1.17, 1.0)
ob_cube_012.lineart.crease_threshold = 0.0
ob_cube_013.location = (5.309, -0.02435, 3.995)
ob_cube_013.scale = (1.0, 1.17, 1.0)
ob_cube_013.lineart.crease_threshold = 0.0
ob_cube_014.location = (5.308, -1.729, 1.972)
ob_cube_014.scale = (1.0, 1.17, 1.0)
ob_cube_014.lineart.crease_threshold = 0.0
ob_cube_015.location = (5.308, 1.687, 1.972)
ob_cube_015.scale = (1.0, 1.17, 1.0)
ob_cube_015.lineart.crease_threshold = 0.0
ob_cube_016.location = (-2.237, -5.143, 1.972)
ob_cube_016.scale = (1.0, 1.17, 1.0)
ob_cube_016.lineart.crease_threshold = 0.0
ob_cube_007.location = (0.2275, -0.06892, 4.196)
ob_cube_007.rotation_euler = (0.0, -0.0, -1.571)
ob_cube_007.scale = (1.0, 0.5231, 0.7364)
ob_cube_007.lineart.crease_threshold = 0.0
ob_cube_017.location = (0.2275, -0.06892, 4.221)
ob_cube_017.scale = (1.0, 0.5231, 0.7364)
ob_cube_017.lineart.crease_threshold = 0.0
ob_cube_018.location = (0.2275, -0.06892, 4.229)
ob_cube_018.rotation_euler = (0.0, 0.0, -2.363)
ob_cube_018.scale = (1.379, 0.5231, 0.7364)
ob_cube_018.lineart.crease_threshold = 0.0
ob_cube_019.location = (0.2275, -0.06892, 4.193)
ob_cube_019.rotation_euler = (0.0, 0.0, 2.356)
ob_cube_019.scale = (1.379, 0.5231, 0.7364)
ob_cube_019.lineart.crease_threshold = 0.0
ob_cube_021.location = (-3.743, -3.974, 4.231)
ob_cube_021.rotation_euler = (0.0, -0.0, -1.571)
ob_cube_021.scale = (1.0, 0.5231, 0.7364)
ob_cube_021.lineart.crease_threshold = 0.0
ob_cube_022.location = (-2.442, -2.65, 4.231)
ob_cube_022.rotation_euler = (0.0, -0.0, -1.571)
ob_cube_022.scale = (1.0, 0.5231, 0.7364)
ob_cube_022.lineart.crease_threshold = 0.0
ob_cube_020.location = (-3.769, 3.907, 4.231)
ob_cube_020.rotation_euler = (0.0, -0.0, -3.142)
ob_cube_020.scale = (1.0, 0.5231, 0.7364)
ob_cube_020.lineart.crease_threshold = 0.0
ob_cube_023.location = (-2.444, 2.606, 4.231)
ob_cube_023.rotation_euler = (0.0, -0.0, -3.142)
ob_cube_023.scale = (1.0, 0.5231, 0.7364)
ob_cube_023.lineart.crease_threshold = 0.0
ob_cube_024.location = (4.179, 3.907, 4.231)
ob_cube_024.rotation_euler = (0.0, -0.0, 1.571)
ob_cube_024.scale = (1.0, 0.5231, 0.7364)
ob_cube_024.lineart.crease_threshold = 0.0
ob_cube_025.location = (2.878, 2.582, 4.231)
ob_cube_025.rotation_euler = (0.0, -0.0, 1.571)
ob_cube_025.scale = (1.0, 0.5231, 0.7364)
ob_cube_025.lineart.crease_threshold = 0.0
ob_cube_026.location = (4.205, -3.974, 4.231)
ob_cube_026.scale = (1.0, 0.5231, 0.7364)
ob_cube_026.lineart.crease_threshold = 0.0
ob_cube_027.location = (2.88, -2.673, 4.231)
ob_cube_027.scale = (1.0, 0.5231, 0.7364)
ob_cube_027.lineart.crease_threshold = 0.0

# ---- collection membership
scene.collection.objects.link(ob_cube)
scene.collection.objects.link(ob_cube_001)
scene.collection.objects.link(ob_cube_002)
scene.collection.objects.link(ob_cube_004)
scene.collection.objects.link(ob_cube_005)
scene.collection.objects.link(ob_cube_003)
scene.collection.objects.link(ob_cube_008)
scene.collection.objects.link(ob_cube_009)
scene.collection.objects.link(ob_cube_006)
scene.collection.objects.link(ob_cube_010)
scene.collection.objects.link(ob_cube_011)
scene.collection.objects.link(ob_cube_012)
scene.collection.objects.link(ob_cube_013)
scene.collection.objects.link(ob_cube_014)
scene.collection.objects.link(ob_cube_015)
scene.collection.objects.link(ob_cube_016)
scene.collection.objects.link(ob_cube_007)
scene.collection.objects.link(ob_cube_017)
scene.collection.objects.link(ob_cube_018)
scene.collection.objects.link(ob_cube_019)
scene.collection.objects.link(ob_cube_021)
scene.collection.objects.link(ob_cube_022)
scene.collection.objects.link(ob_cube_020)
scene.collection.objects.link(ob_cube_023)
scene.collection.objects.link(ob_cube_024)
scene.collection.objects.link(ob_cube_025)
scene.collection.objects.link(ob_cube_026)
scene.collection.objects.link(ob_cube_027)

# ---- scene / render settings (as saved in the file)
scene.frame_start = 1; scene.frame_end = 250; scene.frame_set(0)
scene.render.engine = 'BLENDER_EEVEE_NEXT'
scene.cycles.use_denoising = False
scene.cycles.samples = 128
scene.cycles.sampling_pattern = 'TABULATED_SOBOL'
scene.cycles.use_adaptive_sampling = False
scene.cycles.use_light_tree = False
scene.view_settings.view_transform = 'Filmic'
bpy.context.view_layer.update()

# ---- added for rendering (the .blend has no active camera and no usable light): camera, sun
cam_auto = bpy.data.cameras.new('AutoCamera')
cam_auto.lens = 50.0
cam_auto.sensor_width = 36.0
cam_auto.clip_end = 1000.0
ob_auto_camera = bpy.data.objects.new('AutoCamera', cam_auto)
scene.collection.objects.link(ob_auto_camera)
ob_auto_camera.location = (14.9851, -17.7543, 13.9498)
ob_auto_camera.rotation_euler = (1.09748, -7.21219e-08, 0.694738)
scene.camera = ob_auto_camera
light_auto_sun = bpy.data.lights.new('AutoSun', 'SUN')
light_auto_sun.energy = 3.0
light_auto_sun.angle = 0.0523599
ob_auto_sun = bpy.data.objects.new('AutoSun', light_auto_sun)
scene.collection.objects.link(ob_auto_sun)
ob_auto_sun.rotation_euler = (0.872665, 0.174533, 0.523599)
bpy.context.view_layer.update()
